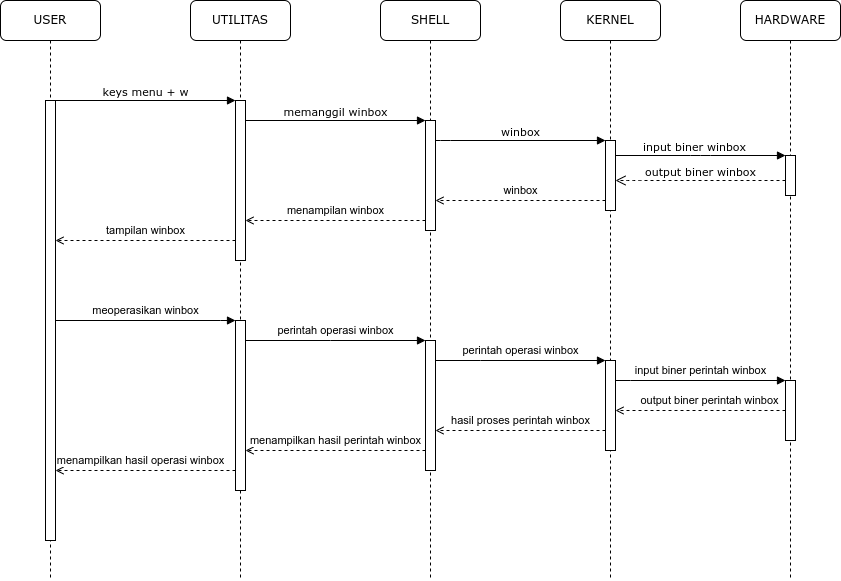

The diagram above was exported from draw.io. Its source (the exported page's mxGraphModel, read from the mxfile embedded in the PNG):
<mxGraphModel dx="868" dy="557" grid="1" gridSize="10" guides="1" tooltips="1" connect="1" arrows="1" fold="1" page="1" pageScale="1" pageWidth="850" pageHeight="1100" math="0" shadow="0">
  <root>
    <mxCell id="0" />
    <mxCell id="1" parent="0" />
    <mxCell id="pYLAiQo5wedAAxGHOidl-1" value="UTILITAS" style="shape=umlLifeline;perimeter=lifelinePerimeter;whiteSpace=wrap;html=1;container=1;collapsible=0;recursiveResize=0;outlineConnect=0;rounded=1;shadow=0;comic=0;labelBackgroundColor=none;strokeWidth=1;fontFamily=Verdana;fontSize=12;align=center;" vertex="1" parent="1">
      <mxGeometry x="230" y="80" width="100" height="580" as="geometry" />
    </mxCell>
    <mxCell id="pYLAiQo5wedAAxGHOidl-2" value="" style="html=1;points=[];perimeter=orthogonalPerimeter;rounded=0;shadow=0;comic=0;labelBackgroundColor=none;strokeWidth=1;fontFamily=Verdana;fontSize=12;align=center;" vertex="1" parent="pYLAiQo5wedAAxGHOidl-1">
      <mxGeometry x="45" y="100" width="10" height="160" as="geometry" />
    </mxCell>
    <mxCell id="pYLAiQo5wedAAxGHOidl-3" value="" style="html=1;points=[];perimeter=orthogonalPerimeter;rounded=0;shadow=0;comic=0;labelBackgroundColor=none;strokeWidth=1;fontFamily=Verdana;fontSize=12;align=center;" vertex="1" parent="pYLAiQo5wedAAxGHOidl-1">
      <mxGeometry x="45" y="320" width="10" height="170" as="geometry" />
    </mxCell>
    <mxCell id="pYLAiQo5wedAAxGHOidl-4" value="SHELL" style="shape=umlLifeline;perimeter=lifelinePerimeter;whiteSpace=wrap;html=1;container=1;collapsible=0;recursiveResize=0;outlineConnect=0;rounded=1;shadow=0;comic=0;labelBackgroundColor=none;strokeWidth=1;fontFamily=Verdana;fontSize=12;align=center;" vertex="1" parent="1">
      <mxGeometry x="420" y="80" width="100" height="580" as="geometry" />
    </mxCell>
    <mxCell id="pYLAiQo5wedAAxGHOidl-5" value="" style="html=1;points=[];perimeter=orthogonalPerimeter;rounded=0;shadow=0;comic=0;labelBackgroundColor=none;strokeWidth=1;fontFamily=Verdana;fontSize=12;align=center;" vertex="1" parent="pYLAiQo5wedAAxGHOidl-4">
      <mxGeometry x="45" y="120" width="10" height="110" as="geometry" />
    </mxCell>
    <mxCell id="pYLAiQo5wedAAxGHOidl-6" value="" style="html=1;points=[];perimeter=orthogonalPerimeter;rounded=0;shadow=0;comic=0;labelBackgroundColor=none;strokeWidth=1;fontFamily=Verdana;fontSize=12;align=center;" vertex="1" parent="pYLAiQo5wedAAxGHOidl-4">
      <mxGeometry x="45" y="340" width="10" height="130" as="geometry" />
    </mxCell>
    <mxCell id="pYLAiQo5wedAAxGHOidl-7" value="KERNEL" style="shape=umlLifeline;perimeter=lifelinePerimeter;whiteSpace=wrap;html=1;container=1;collapsible=0;recursiveResize=0;outlineConnect=0;rounded=1;shadow=0;comic=0;labelBackgroundColor=none;strokeWidth=1;fontFamily=Verdana;fontSize=12;align=center;" vertex="1" parent="1">
      <mxGeometry x="600" y="80" width="100" height="580" as="geometry" />
    </mxCell>
    <mxCell id="pYLAiQo5wedAAxGHOidl-8" value="" style="html=1;points=[];perimeter=orthogonalPerimeter;rounded=0;shadow=0;comic=0;labelBackgroundColor=none;strokeWidth=1;fontFamily=Verdana;fontSize=12;align=center;" vertex="1" parent="pYLAiQo5wedAAxGHOidl-7">
      <mxGeometry x="45" y="360" width="10" height="90" as="geometry" />
    </mxCell>
    <mxCell id="pYLAiQo5wedAAxGHOidl-9" value="" style="html=1;points=[];perimeter=orthogonalPerimeter;rounded=0;shadow=0;comic=0;labelBackgroundColor=none;strokeWidth=1;fontFamily=Verdana;fontSize=12;align=center;" vertex="1" parent="pYLAiQo5wedAAxGHOidl-7">
      <mxGeometry x="45" y="140" width="10" height="70" as="geometry" />
    </mxCell>
    <mxCell id="pYLAiQo5wedAAxGHOidl-10" value="HARDWARE" style="shape=umlLifeline;perimeter=lifelinePerimeter;whiteSpace=wrap;html=1;container=1;collapsible=0;recursiveResize=0;outlineConnect=0;rounded=1;shadow=0;comic=0;labelBackgroundColor=none;strokeWidth=1;fontFamily=Verdana;fontSize=12;align=center;" vertex="1" parent="1">
      <mxGeometry x="780" y="80" width="100" height="580" as="geometry" />
    </mxCell>
    <mxCell id="pYLAiQo5wedAAxGHOidl-11" value="" style="html=1;points=[];perimeter=orthogonalPerimeter;rounded=0;shadow=0;comic=0;labelBackgroundColor=none;strokeWidth=1;fontFamily=Verdana;fontSize=12;align=center;" vertex="1" parent="pYLAiQo5wedAAxGHOidl-10">
      <mxGeometry x="45" y="380" width="10" height="60" as="geometry" />
    </mxCell>
    <mxCell id="pYLAiQo5wedAAxGHOidl-12" value="" style="html=1;points=[];perimeter=orthogonalPerimeter;rounded=0;shadow=0;comic=0;labelBackgroundColor=none;strokeWidth=1;fontFamily=Verdana;fontSize=12;align=center;" vertex="1" parent="pYLAiQo5wedAAxGHOidl-10">
      <mxGeometry x="45" y="155" width="10" height="40" as="geometry" />
    </mxCell>
    <mxCell id="pYLAiQo5wedAAxGHOidl-13" value="USER" style="shape=umlLifeline;perimeter=lifelinePerimeter;whiteSpace=wrap;html=1;container=1;collapsible=0;recursiveResize=0;outlineConnect=0;rounded=1;shadow=0;comic=0;labelBackgroundColor=none;strokeWidth=1;fontFamily=Verdana;fontSize=12;align=center;" vertex="1" parent="1">
      <mxGeometry x="40" y="80" width="100" height="580" as="geometry" />
    </mxCell>
    <mxCell id="pYLAiQo5wedAAxGHOidl-14" value="" style="html=1;points=[];perimeter=orthogonalPerimeter;rounded=0;shadow=0;comic=0;labelBackgroundColor=none;strokeWidth=1;fontFamily=Verdana;fontSize=12;align=center;" vertex="1" parent="pYLAiQo5wedAAxGHOidl-13">
      <mxGeometry x="45" y="100" width="10" height="440" as="geometry" />
    </mxCell>
    <mxCell id="pYLAiQo5wedAAxGHOidl-15" value="winbox" style="edgeStyle=orthogonalEdgeStyle;rounded=0;orthogonalLoop=1;jettySize=auto;html=1;dashed=1;endArrow=open;endFill=0;" edge="1" parent="1" source="pYLAiQo5wedAAxGHOidl-9" target="pYLAiQo5wedAAxGHOidl-5">
      <mxGeometry y="-10" relative="1" as="geometry">
        <Array as="points">
          <mxPoint x="520" y="280" />
          <mxPoint x="520" y="280" />
        </Array>
        <mxPoint as="offset" />
      </mxGeometry>
    </mxCell>
    <mxCell id="pYLAiQo5wedAAxGHOidl-16" value="winbox" style="html=1;verticalAlign=bottom;endArrow=block;labelBackgroundColor=none;fontFamily=Verdana;fontSize=11;edgeStyle=elbowEdgeStyle;elbow=vertical;" edge="1" parent="1" source="pYLAiQo5wedAAxGHOidl-5" target="pYLAiQo5wedAAxGHOidl-9">
      <mxGeometry relative="1" as="geometry">
        <mxPoint x="510" y="220" as="sourcePoint" />
        <Array as="points">
          <mxPoint x="480" y="220" />
        </Array>
      </mxGeometry>
    </mxCell>
    <mxCell id="pYLAiQo5wedAAxGHOidl-17" value="input biner winbox" style="html=1;verticalAlign=bottom;endArrow=block;entryX=0;entryY=0;labelBackgroundColor=none;fontFamily=Verdana;fontSize=11;edgeStyle=elbowEdgeStyle;elbow=vertical;" edge="1" parent="1" source="pYLAiQo5wedAAxGHOidl-9" target="pYLAiQo5wedAAxGHOidl-12">
      <mxGeometry x="-0.0725" relative="1" as="geometry">
        <mxPoint x="650" y="230" as="sourcePoint" />
        <mxPoint as="offset" />
      </mxGeometry>
    </mxCell>
    <mxCell id="pYLAiQo5wedAAxGHOidl-18" value="output biner winbox" style="html=1;verticalAlign=bottom;endArrow=open;dashed=1;endSize=8;labelBackgroundColor=none;fontFamily=Verdana;fontSize=11;edgeStyle=elbowEdgeStyle;elbow=vertical;" edge="1" parent="1" source="pYLAiQo5wedAAxGHOidl-12" target="pYLAiQo5wedAAxGHOidl-9">
      <mxGeometry relative="1" as="geometry">
        <mxPoint x="650" y="306" as="targetPoint" />
        <Array as="points">
          <mxPoint x="670" y="260" />
          <mxPoint x="700" y="260" />
        </Array>
      </mxGeometry>
    </mxCell>
    <mxCell id="pYLAiQo5wedAAxGHOidl-19" value="keys menu + w" style="html=1;verticalAlign=bottom;endArrow=block;entryX=0;entryY=0;labelBackgroundColor=none;fontFamily=Verdana;fontSize=11;edgeStyle=elbowEdgeStyle;elbow=vertical;" edge="1" parent="1" source="pYLAiQo5wedAAxGHOidl-14" target="pYLAiQo5wedAAxGHOidl-2">
      <mxGeometry relative="1" as="geometry">
        <mxPoint x="220" y="190" as="sourcePoint" />
      </mxGeometry>
    </mxCell>
    <mxCell id="pYLAiQo5wedAAxGHOidl-20" value="memanggil winbox" style="html=1;verticalAlign=bottom;endArrow=block;entryX=0;entryY=0;labelBackgroundColor=none;fontFamily=Verdana;fontSize=11;edgeStyle=elbowEdgeStyle;elbow=vertical;" edge="1" parent="1" source="pYLAiQo5wedAAxGHOidl-2" target="pYLAiQo5wedAAxGHOidl-5">
      <mxGeometry relative="1" as="geometry">
        <mxPoint x="370" y="200" as="sourcePoint" />
      </mxGeometry>
    </mxCell>
    <mxCell id="pYLAiQo5wedAAxGHOidl-21" value="menampilan winbox" style="edgeStyle=orthogonalEdgeStyle;rounded=0;orthogonalLoop=1;jettySize=auto;html=1;dashed=1;endArrow=open;endFill=0;" edge="1" parent="1" source="pYLAiQo5wedAAxGHOidl-5" target="pYLAiQo5wedAAxGHOidl-2">
      <mxGeometry y="-10" relative="1" as="geometry">
        <Array as="points">
          <mxPoint x="370" y="300" />
          <mxPoint x="370" y="300" />
        </Array>
        <mxPoint as="offset" />
      </mxGeometry>
    </mxCell>
    <mxCell id="pYLAiQo5wedAAxGHOidl-22" value="tampilan winbox" style="edgeStyle=orthogonalEdgeStyle;rounded=0;orthogonalLoop=1;jettySize=auto;html=1;dashed=1;endArrow=open;endFill=0;" edge="1" parent="1" source="pYLAiQo5wedAAxGHOidl-2" target="pYLAiQo5wedAAxGHOidl-14">
      <mxGeometry y="-10" relative="1" as="geometry">
        <Array as="points">
          <mxPoint x="250" y="320" />
          <mxPoint x="250" y="320" />
        </Array>
        <mxPoint as="offset" />
      </mxGeometry>
    </mxCell>
    <mxCell id="pYLAiQo5wedAAxGHOidl-23" value="meoperasikan winbox" style="edgeStyle=orthogonalEdgeStyle;rounded=0;orthogonalLoop=1;jettySize=auto;html=1;endArrow=block;endFill=1;" edge="1" parent="1" source="pYLAiQo5wedAAxGHOidl-14" target="pYLAiQo5wedAAxGHOidl-3">
      <mxGeometry y="10" relative="1" as="geometry">
        <Array as="points">
          <mxPoint x="260" y="400" />
          <mxPoint x="260" y="400" />
        </Array>
        <mxPoint as="offset" />
      </mxGeometry>
    </mxCell>
    <mxCell id="pYLAiQo5wedAAxGHOidl-24" value="perintah operasi winbox" style="edgeStyle=orthogonalEdgeStyle;rounded=0;orthogonalLoop=1;jettySize=auto;html=1;endArrow=block;endFill=1;" edge="1" parent="1" source="pYLAiQo5wedAAxGHOidl-3" target="pYLAiQo5wedAAxGHOidl-6">
      <mxGeometry y="10" relative="1" as="geometry">
        <Array as="points">
          <mxPoint x="370" y="420" />
          <mxPoint x="370" y="420" />
        </Array>
        <mxPoint as="offset" />
      </mxGeometry>
    </mxCell>
    <mxCell id="pYLAiQo5wedAAxGHOidl-25" value="perintah operasi winbox" style="edgeStyle=orthogonalEdgeStyle;rounded=0;orthogonalLoop=1;jettySize=auto;html=1;fontSize=11;endArrow=block;endFill=1;" edge="1" parent="1" source="pYLAiQo5wedAAxGHOidl-6" target="pYLAiQo5wedAAxGHOidl-8">
      <mxGeometry y="10" relative="1" as="geometry">
        <Array as="points">
          <mxPoint x="520" y="440" />
          <mxPoint x="520" y="440" />
        </Array>
        <mxPoint as="offset" />
      </mxGeometry>
    </mxCell>
    <mxCell id="pYLAiQo5wedAAxGHOidl-26" value="input biner perintah winbox" style="edgeStyle=orthogonalEdgeStyle;rounded=0;orthogonalLoop=1;jettySize=auto;html=1;fontSize=11;endArrow=block;endFill=1;" edge="1" parent="1" source="pYLAiQo5wedAAxGHOidl-8" target="pYLAiQo5wedAAxGHOidl-11">
      <mxGeometry y="10" relative="1" as="geometry">
        <Array as="points">
          <mxPoint x="670" y="460" />
          <mxPoint x="670" y="460" />
        </Array>
        <mxPoint as="offset" />
      </mxGeometry>
    </mxCell>
    <mxCell id="pYLAiQo5wedAAxGHOidl-27" value="&lt;span style=&quot;color: rgb(0, 0, 0); font-family: Helvetica; font-size: 11px; font-style: normal; font-variant-ligatures: normal; font-variant-caps: normal; font-weight: 400; letter-spacing: normal; orphans: 2; text-align: center; text-indent: 0px; text-transform: none; widows: 2; word-spacing: 0px; -webkit-text-stroke-width: 0px; background-color: rgb(255, 255, 255); text-decoration-thickness: initial; text-decoration-style: initial; text-decoration-color: initial; float: none; display: inline !important;&quot;&gt;output biner perintah winbox&lt;/span&gt;" style="edgeStyle=orthogonalEdgeStyle;rounded=0;orthogonalLoop=1;jettySize=auto;html=1;fontSize=11;endArrow=open;endFill=0;dashed=1;" edge="1" parent="1" source="pYLAiQo5wedAAxGHOidl-11" target="pYLAiQo5wedAAxGHOidl-8">
      <mxGeometry x="-0.1053" y="-10" relative="1" as="geometry">
        <mxPoint x="650" y="500" as="targetPoint" />
        <Array as="points">
          <mxPoint x="700" y="490" />
          <mxPoint x="700" y="490" />
        </Array>
        <mxPoint as="offset" />
      </mxGeometry>
    </mxCell>
    <mxCell id="pYLAiQo5wedAAxGHOidl-28" value="hasil proses perintah winbox" style="edgeStyle=orthogonalEdgeStyle;rounded=0;orthogonalLoop=1;jettySize=auto;html=1;fontSize=11;endArrow=open;endFill=0;dashed=1;" edge="1" parent="1" source="pYLAiQo5wedAAxGHOidl-8" target="pYLAiQo5wedAAxGHOidl-6">
      <mxGeometry y="-10" relative="1" as="geometry">
        <Array as="points">
          <mxPoint x="520" y="510" />
          <mxPoint x="520" y="510" />
        </Array>
        <mxPoint as="offset" />
      </mxGeometry>
    </mxCell>
    <mxCell id="pYLAiQo5wedAAxGHOidl-29" value="menampilkan hasil perintah winbox" style="edgeStyle=orthogonalEdgeStyle;rounded=0;orthogonalLoop=1;jettySize=auto;html=1;fontSize=11;endArrow=open;endFill=0;dashed=1;" edge="1" parent="1" source="pYLAiQo5wedAAxGHOidl-6" target="pYLAiQo5wedAAxGHOidl-3">
      <mxGeometry y="-10" relative="1" as="geometry">
        <Array as="points">
          <mxPoint x="370" y="530" />
          <mxPoint x="370" y="530" />
        </Array>
        <mxPoint as="offset" />
      </mxGeometry>
    </mxCell>
    <mxCell id="pYLAiQo5wedAAxGHOidl-30" value="menampilkan hasil operasi winbox" style="edgeStyle=orthogonalEdgeStyle;rounded=0;orthogonalLoop=1;jettySize=auto;html=1;fontSize=11;endArrow=open;endFill=0;dashed=1;" edge="1" parent="1" source="pYLAiQo5wedAAxGHOidl-3" target="pYLAiQo5wedAAxGHOidl-14">
      <mxGeometry x="0.0556" y="-10" relative="1" as="geometry">
        <Array as="points">
          <mxPoint x="230" y="550" />
          <mxPoint x="230" y="550" />
        </Array>
        <mxPoint as="offset" />
      </mxGeometry>
    </mxCell>
  </root>
</mxGraphModel>